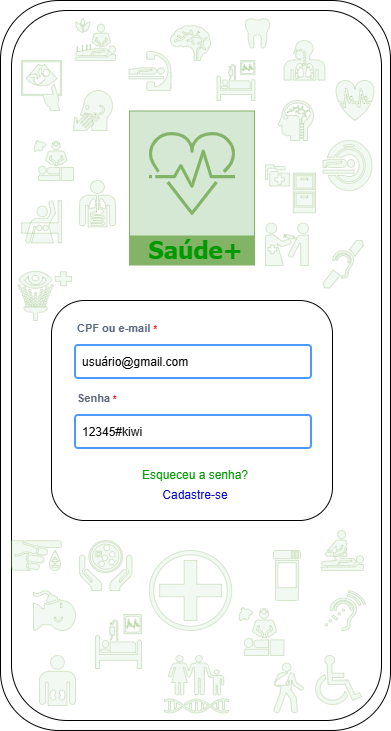

The diagram above was exported from draw.io. Its source (the exported page's mxGraphModel, read from the mxfile embedded in the PNG):
<mxGraphModel dx="1418" dy="1955" grid="1" gridSize="10" guides="1" tooltips="1" connect="1" arrows="1" fold="1" page="1" pageScale="1" pageWidth="827" pageHeight="1169" math="0" shadow="0">
  <root>
    <mxCell id="0" />
    <mxCell id="1" parent="0" />
    <mxCell id="50Gx0eePZwRnCdDe19m2-1" value="" style="rounded=1;whiteSpace=wrap;html=1;" parent="1" vertex="1">
      <mxGeometry x="219" y="-70" width="390" height="730" as="geometry" />
    </mxCell>
    <mxCell id="SrIFPRYmMG_C6JjFn3vz-2" value="" style="rounded=1;whiteSpace=wrap;html=1;" vertex="1" parent="1">
      <mxGeometry x="230" y="-60" width="370" height="710" as="geometry" />
    </mxCell>
    <mxCell id="50Gx0eePZwRnCdDe19m2-3" value="" style="rounded=1;whiteSpace=wrap;html=1;" parent="1" vertex="1">
      <mxGeometry x="270" y="230" width="281" height="220" as="geometry" />
    </mxCell>
    <mxCell id="50Gx0eePZwRnCdDe19m2-8" value="Esqueceu a senha?" style="text;html=1;whiteSpace=wrap;strokeColor=none;fillColor=none;align=center;verticalAlign=middle;rounded=0;fontColor=light-dark(#009900,#009900);" parent="1" vertex="1">
      <mxGeometry x="331" y="390" width="166" height="30" as="geometry" />
    </mxCell>
    <mxCell id="50Gx0eePZwRnCdDe19m2-9" value="&lt;font style=&quot;color: rgb(0, 0, 204);&quot;&gt;Cadastre-se&lt;/font&gt;" style="text;html=1;whiteSpace=wrap;strokeColor=none;fillColor=none;align=center;verticalAlign=middle;rounded=0;fontColor=light-dark(#003300,#66FF66);" parent="1" vertex="1">
      <mxGeometry x="331" y="410" width="166" height="30" as="geometry" />
    </mxCell>
    <mxCell id="50Gx0eePZwRnCdDe19m2-16" value="&lt;sup&gt;&lt;font style=&quot;font-size: 11px;&quot;&gt;CPF ou e-mail&amp;nbsp;&lt;/font&gt;&lt;font color=&quot;#ff0000&quot;&gt;*&lt;/font&gt;&lt;/sup&gt;" style="fillColor=none;strokeColor=none;html=1;fontSize=11;fontStyle=0;align=left;fontColor=#596780;fontStyle=1;fontSize=11" parent="1" vertex="1">
      <mxGeometry x="294" y="250" width="240" height="20" as="geometry" />
    </mxCell>
    <mxCell id="50Gx0eePZwRnCdDe19m2-17" value="usuário@gmail.com" style="rounded=1;arcSize=9;align=left;spacingLeft=5;strokeColor=#4C9AFF;html=1;strokeWidth=2;fontSize=12" parent="1" vertex="1">
      <mxGeometry x="294" y="275" width="236" height="33" as="geometry" />
    </mxCell>
    <mxCell id="50Gx0eePZwRnCdDe19m2-18" value="&lt;sup&gt;&lt;font style=&quot;font-size: 11px;&quot;&gt;Senha&amp;nbsp;&lt;/font&gt;&lt;font color=&quot;#ff0000&quot;&gt;*&lt;/font&gt;&lt;/sup&gt;" style="fillColor=none;strokeColor=none;html=1;fontSize=11;fontStyle=0;align=left;fontColor=#596780;fontStyle=1;fontSize=11" parent="1" vertex="1">
      <mxGeometry x="294" y="320" width="240" height="20" as="geometry" />
    </mxCell>
    <mxCell id="50Gx0eePZwRnCdDe19m2-19" value="12345#kiwi" style="rounded=1;arcSize=9;align=left;spacingLeft=5;strokeColor=#4C9AFF;html=1;strokeWidth=2;fontSize=12" parent="1" vertex="1">
      <mxGeometry x="294" y="345" width="236" height="33" as="geometry" />
    </mxCell>
    <mxCell id="SrIFPRYmMG_C6JjFn3vz-1" value="" style="sketch=0;outlineConnect=0;strokeColor=#82b366;fillColor=#d5e8d4;dashed=0;verticalLabelPosition=middle;verticalAlign=bottom;align=center;html=1;whiteSpace=wrap;fontSize=10;fontStyle=1;spacing=3;shape=mxgraph.aws4.productIcon;prIcon=mxgraph.aws4.personal_health_dashboard;" vertex="1" parent="1">
      <mxGeometry x="347.5" y="40" width="126" height="155" as="geometry" />
    </mxCell>
    <mxCell id="50Gx0eePZwRnCdDe19m2-12" value="&lt;font face=&quot;Tahoma&quot;&gt;Saúde+&lt;/font&gt;" style="text;strokeColor=none;fillColor=none;html=1;fontSize=24;fontStyle=1;verticalAlign=middle;align=center;fontColor=#009900;" parent="1" vertex="1">
      <mxGeometry x="364" y="170" width="100" height="20" as="geometry" />
    </mxCell>
    <mxCell id="SrIFPRYmMG_C6JjFn3vz-3" value="" style="shape=mxgraph.signs.healthcare.alternative_medicine;html=1;pointerEvents=1;fillColor=#d5e8d4;strokeColor=#82b366;verticalLabelPosition=bottom;verticalAlign=top;align=center;opacity=30;" vertex="1" parent="1">
      <mxGeometry x="294" y="-52.5" width="40" height="42.5" as="geometry" />
    </mxCell>
    <mxCell id="SrIFPRYmMG_C6JjFn3vz-4" value="" style="shape=mxgraph.signs.healthcare.cath_lab;html=1;pointerEvents=1;fillColor=#d5e8d4;strokeColor=#82b366;verticalLabelPosition=bottom;verticalAlign=top;align=center;opacity=30;" vertex="1" parent="1">
      <mxGeometry x="347.5" y="-20" width="42" height="40" as="geometry" />
    </mxCell>
    <mxCell id="SrIFPRYmMG_C6JjFn3vz-5" value="" style="shape=mxgraph.signs.healthcare.brain;html=1;pointerEvents=1;fillColor=#d5e8d4;strokeColor=#82b366;verticalLabelPosition=bottom;verticalAlign=top;align=center;opacity=30;" vertex="1" parent="1">
      <mxGeometry x="389" y="-45" width="40" height="35" as="geometry" />
    </mxCell>
    <mxCell id="SrIFPRYmMG_C6JjFn3vz-6" value="" style="shape=mxgraph.signs.healthcare.cardiology;html=1;pointerEvents=1;fillColor=#d5e8d4;strokeColor=#82b366;verticalLabelPosition=bottom;verticalAlign=top;align=center;opacity=30;" vertex="1" parent="1">
      <mxGeometry x="554.5" y="10" width="38" height="40" as="geometry" />
    </mxCell>
    <mxCell id="SrIFPRYmMG_C6JjFn3vz-7" value="" style="shape=mxgraph.signs.healthcare.dermatology;html=1;pointerEvents=1;fillColor=#d5e8d4;strokeColor=#82b366;verticalLabelPosition=bottom;verticalAlign=top;align=center;opacity=30;" vertex="1" parent="1">
      <mxGeometry x="292" y="20" width="39" height="40" as="geometry" />
    </mxCell>
    <mxCell id="SrIFPRYmMG_C6JjFn3vz-8" value="" style="shape=mxgraph.signs.healthcare.intensive_care;html=1;pointerEvents=1;fillColor=#d5e8d4;strokeColor=#82b366;verticalLabelPosition=bottom;verticalAlign=top;align=center;opacity=30;" vertex="1" parent="1">
      <mxGeometry x="435.5" y="-10" width="38" height="40" as="geometry" />
    </mxCell>
    <mxCell id="SrIFPRYmMG_C6JjFn3vz-9" value="" style="shape=mxgraph.signs.healthcare.lungs;html=1;pointerEvents=1;fillColor=#d5e8d4;strokeColor=#82b366;verticalLabelPosition=bottom;verticalAlign=top;align=center;opacity=30;" vertex="1" parent="1">
      <mxGeometry x="502.5" y="-30" width="41" height="40" as="geometry" />
    </mxCell>
    <mxCell id="SrIFPRYmMG_C6JjFn3vz-10" value="" style="shape=mxgraph.signs.healthcare.neurology;html=1;pointerEvents=1;fillColor=#d5e8d4;strokeColor=#82b366;verticalLabelPosition=bottom;verticalAlign=top;align=center;opacity=30;" vertex="1" parent="1">
      <mxGeometry x="497" y="30" width="35" height="40" as="geometry" />
    </mxCell>
    <mxCell id="SrIFPRYmMG_C6JjFn3vz-11" value="" style="shape=mxgraph.signs.healthcare.surgery;html=1;pointerEvents=1;fillColor=#d5e8d4;strokeColor=#82b366;verticalLabelPosition=bottom;verticalAlign=top;align=center;opacity=30;" vertex="1" parent="1">
      <mxGeometry x="252" y="70" width="40" height="40" as="geometry" />
    </mxCell>
    <mxCell id="SrIFPRYmMG_C6JjFn3vz-12" value="" style="shape=mxgraph.signs.healthcare.tooth;html=1;pointerEvents=1;fillColor=#d5e8d4;strokeColor=#82b366;verticalLabelPosition=bottom;verticalAlign=top;align=center;noLabel=1;gradientColor=none;gradientDirection=radial;opacity=30;" vertex="1" parent="1">
      <mxGeometry x="463" y="-52.5" width="26" height="30" as="geometry" />
    </mxCell>
    <mxCell id="SrIFPRYmMG_C6JjFn3vz-17" value="" style="shape=mxgraph.signs.healthcare.deaf;html=1;pointerEvents=1;fillColor=#d5e8d4;strokeColor=#82b366;verticalLabelPosition=bottom;verticalAlign=top;align=center;opacity=30;" vertex="1" parent="1">
      <mxGeometry x="541.5" y="170" width="40.5" height="47.5" as="geometry" />
    </mxCell>
    <mxCell id="SrIFPRYmMG_C6JjFn3vz-18" value="" style="shape=mxgraph.signs.healthcare.anesthesia;html=1;pointerEvents=1;fillColor=#d5e8d4;strokeColor=#82b366;verticalLabelPosition=bottom;verticalAlign=top;align=center;opacity=30;" vertex="1" parent="1">
      <mxGeometry x="252" y="520" width="42" height="40" as="geometry" />
    </mxCell>
    <mxCell id="SrIFPRYmMG_C6JjFn3vz-19" value="" style="shape=mxgraph.signs.healthcare.diabetes;html=1;pointerEvents=1;fillColor=#d5e8d4;strokeColor=#82b366;verticalLabelPosition=bottom;verticalAlign=top;align=center;opacity=30;" vertex="1" parent="1">
      <mxGeometry x="230" y="470" width="50" height="30" as="geometry" />
    </mxCell>
    <mxCell id="SrIFPRYmMG_C6JjFn3vz-20" value="" style="shape=mxgraph.signs.healthcare.eye_wash;html=1;pointerEvents=1;fillColor=#d5e8d4;strokeColor=#82b366;verticalLabelPosition=bottom;verticalAlign=top;align=center;opacity=30;" vertex="1" parent="1">
      <mxGeometry x="236.25" y="200" width="53.75" height="50" as="geometry" />
    </mxCell>
    <mxCell id="SrIFPRYmMG_C6JjFn3vz-21" value="" style="shape=mxgraph.signs.healthcare.immunizations;html=1;pointerEvents=1;fillColor=#d5e8d4;strokeColor=#82b366;verticalLabelPosition=bottom;verticalAlign=top;align=center;opacity=30;" vertex="1" parent="1">
      <mxGeometry x="484" y="152.5" width="43" height="42.5" as="geometry" />
    </mxCell>
    <mxCell id="SrIFPRYmMG_C6JjFn3vz-22" value="" style="shape=mxgraph.signs.healthcare.internal_medicine;html=1;pointerEvents=1;fillColor=#d5e8d4;strokeColor=#82b366;verticalLabelPosition=bottom;verticalAlign=top;align=center;opacity=30;" vertex="1" parent="1">
      <mxGeometry x="298" y="110" width="36" height="46.37" as="geometry" />
    </mxCell>
    <mxCell id="SrIFPRYmMG_C6JjFn3vz-23" value="" style="shape=mxgraph.signs.healthcare.mammogram;html=1;pointerEvents=1;fillColor=#d5e8d4;strokeColor=#82b366;verticalLabelPosition=bottom;verticalAlign=top;align=center;opacity=30;" vertex="1" parent="1">
      <mxGeometry x="240" y="130" width="40" height="42.5" as="geometry" />
    </mxCell>
    <mxCell id="SrIFPRYmMG_C6JjFn3vz-24" value="" style="shape=mxgraph.signs.healthcare.mri;html=1;pointerEvents=1;fillColor=#d5e8d4;strokeColor=#82b366;verticalLabelPosition=bottom;verticalAlign=top;align=center;opacity=30;" vertex="1" parent="1">
      <mxGeometry x="541.5" y="70" width="49" height="50" as="geometry" />
    </mxCell>
    <mxCell id="SrIFPRYmMG_C6JjFn3vz-25" value="" style="shape=mxgraph.signs.healthcare.medical_records;html=1;pointerEvents=1;fillColor=#d5e8d4;strokeColor=#82b366;verticalLabelPosition=bottom;verticalAlign=top;align=center;opacity=30;" vertex="1" parent="1">
      <mxGeometry x="484" y="94.31" width="50" height="48" as="geometry" />
    </mxCell>
    <mxCell id="SrIFPRYmMG_C6JjFn3vz-26" value="" style="shape=mxgraph.signs.healthcare.ultrasound;html=1;pointerEvents=1;fillColor=#d5e8d4;strokeColor=#82b366;verticalLabelPosition=bottom;verticalAlign=top;align=center;opacity=30;" vertex="1" parent="1">
      <mxGeometry x="240" y="-10" width="40" height="50" as="geometry" />
    </mxCell>
    <mxCell id="SrIFPRYmMG_C6JjFn3vz-29" value="" style="shape=mxgraph.signs.healthcare.intensive_care;html=1;pointerEvents=1;fillColor=#d5e8d4;strokeColor=#82b366;verticalLabelPosition=bottom;verticalAlign=top;align=center;opacity=30;" vertex="1" parent="1">
      <mxGeometry x="314" y="544" width="46" height="54" as="geometry" />
    </mxCell>
    <mxCell id="SrIFPRYmMG_C6JjFn3vz-30" value="" style="shape=mxgraph.signs.healthcare.assistive_listening_system;html=1;pointerEvents=1;fillColor=#d5e8d4;strokeColor=#82b366;verticalLabelPosition=bottom;verticalAlign=top;align=center;opacity=30;" vertex="1" parent="1">
      <mxGeometry x="543.5" y="520" width="40.5" height="40" as="geometry" />
    </mxCell>
    <mxCell id="SrIFPRYmMG_C6JjFn3vz-31" value="" style="shape=mxgraph.signs.healthcare.genetics;html=1;pointerEvents=1;fillColor=#d5e8d4;strokeColor=#82b366;verticalLabelPosition=bottom;verticalAlign=top;align=center;opacity=30;" vertex="1" parent="1">
      <mxGeometry x="383" y="585" width="64" height="57.5" as="geometry" />
    </mxCell>
    <mxCell id="SrIFPRYmMG_C6JjFn3vz-32" value="" style="shape=mxgraph.signs.healthcare.hospital_1;html=1;pointerEvents=1;fillColor=#d5e8d4;strokeColor=#82b366;verticalLabelPosition=bottom;verticalAlign=top;align=center;opacity=30;" vertex="1" parent="1">
      <mxGeometry x="367.75" y="480" width="82.5" height="80" as="geometry" />
    </mxCell>
    <mxCell id="SrIFPRYmMG_C6JjFn3vz-34" value="" style="shape=mxgraph.signs.healthcare.kidney;html=1;pointerEvents=1;fillColor=#d5e8d4;strokeColor=#82b366;verticalLabelPosition=bottom;verticalAlign=top;align=center;opacity=30;" vertex="1" parent="1">
      <mxGeometry x="258" y="585" width="36" height="50" as="geometry" />
    </mxCell>
    <mxCell id="SrIFPRYmMG_C6JjFn3vz-35" value="" style="shape=mxgraph.signs.healthcare.oncology;html=1;pointerEvents=1;fillColor=#d5e8d4;strokeColor=#82b366;verticalLabelPosition=bottom;verticalAlign=top;align=center;opacity=30;" vertex="1" parent="1">
      <mxGeometry x="298" y="470" width="52.5" height="50" as="geometry" />
    </mxCell>
    <mxCell id="SrIFPRYmMG_C6JjFn3vz-36" value="" style="shape=mxgraph.signs.healthcare.out_patient;html=1;pointerEvents=1;fillColor=#d5e8d4;strokeColor=#82b366;verticalLabelPosition=bottom;verticalAlign=top;align=center;opacity=30;" vertex="1" parent="1">
      <mxGeometry x="492" y="592.5" width="30" height="50" as="geometry" />
    </mxCell>
    <mxCell id="SrIFPRYmMG_C6JjFn3vz-37" value="" style="shape=mxgraph.signs.healthcare.pharmacy;html=1;pointerEvents=1;fillColor=#d5e8d4;strokeColor=#82b366;verticalLabelPosition=bottom;verticalAlign=top;align=center;opacity=30;" vertex="1" parent="1">
      <mxGeometry x="492" y="480" width="27" height="50" as="geometry" />
    </mxCell>
    <mxCell id="SrIFPRYmMG_C6JjFn3vz-38" value="" style="shape=mxgraph.signs.healthcare.physical_therapy;html=1;pointerEvents=1;fillColor=#d5e8d4;strokeColor=#82b366;verticalLabelPosition=bottom;verticalAlign=top;align=center;opacity=30;" vertex="1" parent="1">
      <mxGeometry x="540" y="460" width="42" height="40" as="geometry" />
    </mxCell>
    <mxCell id="SrIFPRYmMG_C6JjFn3vz-39" value="" style="shape=mxgraph.signs.healthcare.wheelchair_accessible_1;html=1;pointerEvents=1;fillColor=#d5e8d4;strokeColor=#82b366;verticalLabelPosition=bottom;verticalAlign=top;align=center;opacity=30;" vertex="1" parent="1">
      <mxGeometry x="534" y="585" width="46" height="49" as="geometry" />
    </mxCell>
    <mxCell id="SrIFPRYmMG_C6JjFn3vz-40" value="" style="shape=mxgraph.signs.healthcare.surgery;html=1;pointerEvents=1;fillColor=#d5e8d4;strokeColor=#82b366;verticalLabelPosition=bottom;verticalAlign=top;align=center;opacity=30;" vertex="1" parent="1">
      <mxGeometry x="457" y="537" width="45.5" height="48" as="geometry" />
    </mxCell>
  </root>
</mxGraphModel>